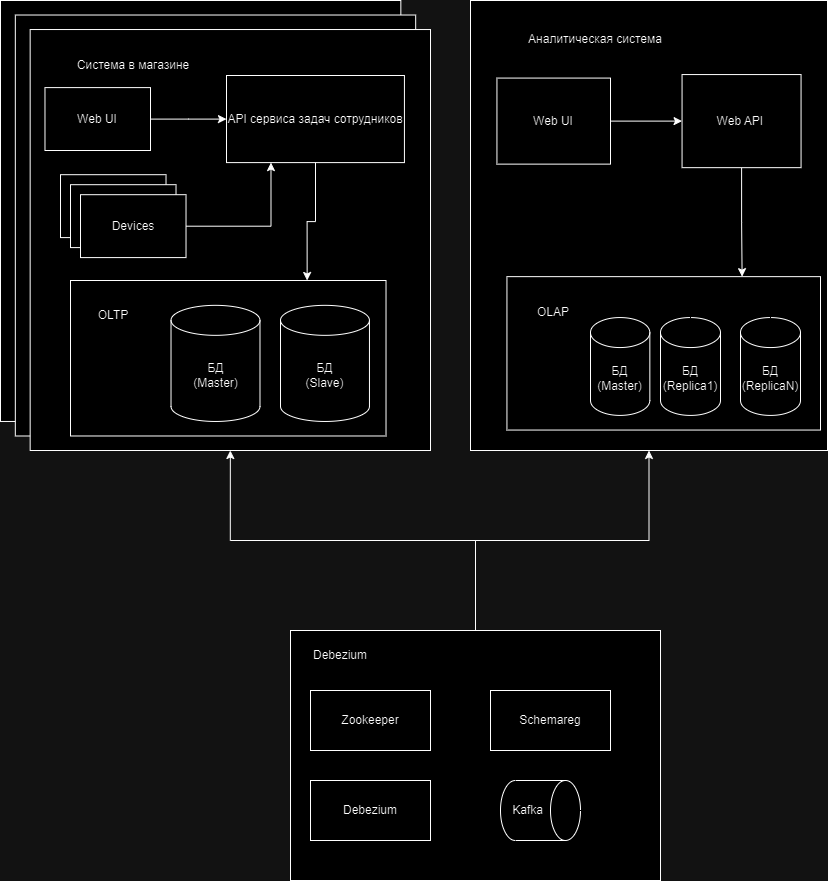

The diagram above was exported from draw.io. Its source (the exported page's mxGraphModel, read from the mxfile embedded in the PNG):
<mxGraphModel dx="1434" dy="746" grid="1" gridSize="10" guides="1" tooltips="1" connect="1" arrows="1" fold="1" page="1" pageScale="1" pageWidth="827" pageHeight="1169" math="0" shadow="0">
  <root>
    <mxCell id="0" />
    <mxCell id="1" parent="0" />
    <mxCell id="IKO1NCs78fJqF2KsxM-i-22" value="" style="group" vertex="1" connectable="0" parent="1">
      <mxGeometry x="480" y="10" width="357" height="450" as="geometry" />
    </mxCell>
    <mxCell id="IKO1NCs78fJqF2KsxM-i-11" value="" style="rounded=0;whiteSpace=wrap;html=1;movable=1;resizable=1;rotatable=1;deletable=1;editable=1;locked=0;connectable=1;" vertex="1" parent="IKO1NCs78fJqF2KsxM-i-22">
      <mxGeometry width="357" height="450" as="geometry" />
    </mxCell>
    <mxCell id="IKO1NCs78fJqF2KsxM-i-36" style="edgeStyle=orthogonalEdgeStyle;rounded=0;orthogonalLoop=1;jettySize=auto;html=1;" edge="1" parent="IKO1NCs78fJqF2KsxM-i-22" source="IKO1NCs78fJqF2KsxM-i-13" target="IKO1NCs78fJqF2KsxM-i-24">
      <mxGeometry relative="1" as="geometry" />
    </mxCell>
    <mxCell id="IKO1NCs78fJqF2KsxM-i-13" value="Web UI" style="rounded=0;whiteSpace=wrap;html=1;movable=1;resizable=1;rotatable=1;deletable=1;editable=1;locked=0;connectable=1;" vertex="1" parent="IKO1NCs78fJqF2KsxM-i-22">
      <mxGeometry x="26.44" y="77.5840909090909" width="113.56" height="86.05227272727272" as="geometry" />
    </mxCell>
    <mxCell id="IKO1NCs78fJqF2KsxM-i-12" value="Аналитическая система" style="text;html=1;strokeColor=none;fillColor=none;align=center;verticalAlign=middle;whiteSpace=wrap;rounded=0;" vertex="1" parent="IKO1NCs78fJqF2KsxM-i-22">
      <mxGeometry x="26.444444444444443" y="15.517241379310345" width="198.33333333333331" height="46.55172413793103" as="geometry" />
    </mxCell>
    <mxCell id="IKO1NCs78fJqF2KsxM-i-51" style="edgeStyle=orthogonalEdgeStyle;rounded=0;orthogonalLoop=1;jettySize=auto;html=1;entryX=0.75;entryY=0;entryDx=0;entryDy=0;" edge="1" parent="IKO1NCs78fJqF2KsxM-i-22" source="IKO1NCs78fJqF2KsxM-i-24" target="IKO1NCs78fJqF2KsxM-i-48">
      <mxGeometry relative="1" as="geometry" />
    </mxCell>
    <mxCell id="IKO1NCs78fJqF2KsxM-i-24" value="Web API&amp;nbsp;" style="rounded=0;whiteSpace=wrap;html=1;movable=1;resizable=1;rotatable=1;deletable=1;editable=1;locked=0;connectable=1;" vertex="1" parent="IKO1NCs78fJqF2KsxM-i-22">
      <mxGeometry x="211.55555555555554" y="74.05779780564262" width="119" height="93.10344827586206" as="geometry" />
    </mxCell>
    <mxCell id="IKO1NCs78fJqF2KsxM-i-48" value="" style="rounded=0;whiteSpace=wrap;html=1;movable=1;resizable=1;rotatable=1;deletable=1;editable=1;locked=0;connectable=1;" vertex="1" parent="IKO1NCs78fJqF2KsxM-i-22">
      <mxGeometry x="36.44" y="276.1363636363636" width="313.56" height="153.4090909090909" as="geometry" />
    </mxCell>
    <mxCell id="IKO1NCs78fJqF2KsxM-i-14" value="БД&lt;br style=&quot;border-color: var(--border-color);&quot;&gt;(Replica1)" style="shape=cylinder3;whiteSpace=wrap;html=1;boundedLbl=1;backgroundOutline=1;size=15;movable=1;resizable=1;rotatable=1;deletable=1;editable=1;locked=0;connectable=1;" vertex="1" parent="IKO1NCs78fJqF2KsxM-i-22">
      <mxGeometry x="190" y="317.04545454545456" width="60" height="97.86477272727272" as="geometry" />
    </mxCell>
    <mxCell id="IKO1NCs78fJqF2KsxM-i-52" value="БД&lt;br style=&quot;border-color: var(--border-color);&quot;&gt;(Master)" style="shape=cylinder3;whiteSpace=wrap;html=1;boundedLbl=1;backgroundOutline=1;size=15;movable=1;resizable=1;rotatable=1;deletable=1;editable=1;locked=0;connectable=1;" vertex="1" parent="IKO1NCs78fJqF2KsxM-i-22">
      <mxGeometry x="120" y="317.04545454545456" width="59.34" height="97.86477272727272" as="geometry" />
    </mxCell>
    <mxCell id="IKO1NCs78fJqF2KsxM-i-53" value="БД&lt;br style=&quot;border-color: var(--border-color);&quot;&gt;(ReplicaN)" style="shape=cylinder3;whiteSpace=wrap;html=1;boundedLbl=1;backgroundOutline=1;size=15;movable=1;resizable=1;rotatable=1;deletable=1;editable=1;locked=0;connectable=1;" vertex="1" parent="IKO1NCs78fJqF2KsxM-i-22">
      <mxGeometry x="270" y="317.04545454545456" width="60" height="97.86477272727272" as="geometry" />
    </mxCell>
    <mxCell id="IKO1NCs78fJqF2KsxM-i-54" value="OLAP" style="text;html=1;strokeColor=none;fillColor=none;align=center;verticalAlign=middle;whiteSpace=wrap;rounded=0;" vertex="1" parent="IKO1NCs78fJqF2KsxM-i-22">
      <mxGeometry x="53.22" y="296.59090909090907" width="60" height="30.68181818181818" as="geometry" />
    </mxCell>
    <mxCell id="IKO1NCs78fJqF2KsxM-i-23" value="" style="group" vertex="1" connectable="0" parent="1">
      <mxGeometry x="10" y="10" width="430" height="450" as="geometry" />
    </mxCell>
    <mxCell id="IKO1NCs78fJqF2KsxM-i-9" value="" style="rounded=0;whiteSpace=wrap;html=1;" vertex="1" parent="IKO1NCs78fJqF2KsxM-i-23">
      <mxGeometry width="400.34482758620686" height="420.96774193548384" as="geometry" />
    </mxCell>
    <mxCell id="IKO1NCs78fJqF2KsxM-i-10" value="" style="rounded=0;whiteSpace=wrap;html=1;" vertex="1" parent="IKO1NCs78fJqF2KsxM-i-23">
      <mxGeometry x="14.827586206896552" y="14.516129032258064" width="400.34482758620686" height="420.96774193548384" as="geometry" />
    </mxCell>
    <mxCell id="IKO1NCs78fJqF2KsxM-i-7" value="" style="rounded=0;whiteSpace=wrap;html=1;" vertex="1" parent="IKO1NCs78fJqF2KsxM-i-23">
      <mxGeometry x="29.655172413793103" y="29.032258064516128" width="400.34482758620686" height="420.96774193548384" as="geometry" />
    </mxCell>
    <mxCell id="IKO1NCs78fJqF2KsxM-i-1" value="API сервиса задач сотрудников" style="rounded=0;whiteSpace=wrap;html=1;" vertex="1" parent="IKO1NCs78fJqF2KsxM-i-23">
      <mxGeometry x="226.00137931034482" y="74.99677419354839" width="177.9310344827586" height="87.09677419354838" as="geometry" />
    </mxCell>
    <mxCell id="IKO1NCs78fJqF2KsxM-i-8" value="Система в магазине" style="text;html=1;strokeColor=none;fillColor=none;align=center;verticalAlign=middle;whiteSpace=wrap;rounded=0;" vertex="1" parent="IKO1NCs78fJqF2KsxM-i-23">
      <mxGeometry x="44.48275862068965" y="43.54838709677419" width="177.9310344827586" height="43.54838709677419" as="geometry" />
    </mxCell>
    <mxCell id="IKO1NCs78fJqF2KsxM-i-16" value="" style="rounded=0;whiteSpace=wrap;html=1;" vertex="1" parent="IKO1NCs78fJqF2KsxM-i-23">
      <mxGeometry x="70" y="280" width="315.52" height="155.48" as="geometry" />
    </mxCell>
    <mxCell id="IKO1NCs78fJqF2KsxM-i-18" value="" style="edgeStyle=orthogonalEdgeStyle;rounded=0;orthogonalLoop=1;jettySize=auto;html=1;entryX=0.75;entryY=0;entryDx=0;entryDy=0;" edge="1" parent="IKO1NCs78fJqF2KsxM-i-23" source="IKO1NCs78fJqF2KsxM-i-1" target="IKO1NCs78fJqF2KsxM-i-16">
      <mxGeometry relative="1" as="geometry" />
    </mxCell>
    <mxCell id="IKO1NCs78fJqF2KsxM-i-2" value="БД&lt;br&gt;(Master)" style="shape=cylinder3;whiteSpace=wrap;html=1;boundedLbl=1;backgroundOutline=1;size=15;" vertex="1" parent="IKO1NCs78fJqF2KsxM-i-23">
      <mxGeometry x="170.52068965517242" y="304.8387096774194" width="88.9655172413793" height="116.12903225806451" as="geometry" />
    </mxCell>
    <mxCell id="IKO1NCs78fJqF2KsxM-i-15" value="БД&lt;br&gt;(Slave)" style="shape=cylinder3;whiteSpace=wrap;html=1;boundedLbl=1;backgroundOutline=1;size=15;" vertex="1" parent="IKO1NCs78fJqF2KsxM-i-23">
      <mxGeometry x="279.99896551724134" y="304.8387096774194" width="88.9655172413793" height="116.12903225806451" as="geometry" />
    </mxCell>
    <mxCell id="IKO1NCs78fJqF2KsxM-i-28" style="edgeStyle=orthogonalEdgeStyle;rounded=0;orthogonalLoop=1;jettySize=auto;html=1;" edge="1" parent="IKO1NCs78fJqF2KsxM-i-23" source="IKO1NCs78fJqF2KsxM-i-19" target="IKO1NCs78fJqF2KsxM-i-1">
      <mxGeometry relative="1" as="geometry" />
    </mxCell>
    <mxCell id="IKO1NCs78fJqF2KsxM-i-19" value="Web UI" style="rounded=0;whiteSpace=wrap;html=1;" vertex="1" parent="IKO1NCs78fJqF2KsxM-i-23">
      <mxGeometry x="44.48" y="87.1" width="105.52" height="62.9" as="geometry" />
    </mxCell>
    <mxCell id="IKO1NCs78fJqF2KsxM-i-25" value="Devices" style="rounded=0;whiteSpace=wrap;html=1;" vertex="1" parent="IKO1NCs78fJqF2KsxM-i-23">
      <mxGeometry x="59.999999999999986" y="174.19" width="105.52" height="62.9" as="geometry" />
    </mxCell>
    <mxCell id="IKO1NCs78fJqF2KsxM-i-33" value="OLTP" style="text;html=1;strokeColor=none;fillColor=none;align=center;verticalAlign=middle;whiteSpace=wrap;rounded=0;" vertex="1" parent="IKO1NCs78fJqF2KsxM-i-23">
      <mxGeometry x="82.76" y="300" width="60" height="30" as="geometry" />
    </mxCell>
    <mxCell id="IKO1NCs78fJqF2KsxM-i-29" value="Devices" style="rounded=0;whiteSpace=wrap;html=1;" vertex="1" parent="1">
      <mxGeometry x="79.99999999999999" y="194.19" width="105.52" height="62.9" as="geometry" />
    </mxCell>
    <mxCell id="IKO1NCs78fJqF2KsxM-i-32" style="edgeStyle=orthogonalEdgeStyle;rounded=0;orthogonalLoop=1;jettySize=auto;html=1;entryX=0.25;entryY=1;entryDx=0;entryDy=0;" edge="1" parent="1" source="IKO1NCs78fJqF2KsxM-i-30" target="IKO1NCs78fJqF2KsxM-i-1">
      <mxGeometry relative="1" as="geometry" />
    </mxCell>
    <mxCell id="IKO1NCs78fJqF2KsxM-i-30" value="Devices" style="rounded=0;whiteSpace=wrap;html=1;" vertex="1" parent="1">
      <mxGeometry x="89.99999999999999" y="204.19" width="105.52" height="62.9" as="geometry" />
    </mxCell>
    <mxCell id="IKO1NCs78fJqF2KsxM-i-61" value="" style="group" vertex="1" connectable="0" parent="1">
      <mxGeometry x="300" y="640" width="370" height="250" as="geometry" />
    </mxCell>
    <mxCell id="IKO1NCs78fJqF2KsxM-i-55" value="" style="rounded=0;whiteSpace=wrap;html=1;" vertex="1" parent="IKO1NCs78fJqF2KsxM-i-61">
      <mxGeometry width="370" height="250" as="geometry" />
    </mxCell>
    <mxCell id="IKO1NCs78fJqF2KsxM-i-56" value="Debezium" style="text;html=1;strokeColor=none;fillColor=none;align=center;verticalAlign=middle;whiteSpace=wrap;rounded=0;" vertex="1" parent="IKO1NCs78fJqF2KsxM-i-61">
      <mxGeometry x="20" y="10" width="60" height="30" as="geometry" />
    </mxCell>
    <mxCell id="IKO1NCs78fJqF2KsxM-i-57" value="Zookeeper" style="rounded=0;whiteSpace=wrap;html=1;" vertex="1" parent="IKO1NCs78fJqF2KsxM-i-61">
      <mxGeometry x="20" y="60" width="120" height="60" as="geometry" />
    </mxCell>
    <mxCell id="IKO1NCs78fJqF2KsxM-i-58" value="Kafka" style="shape=cylinder3;whiteSpace=wrap;html=1;boundedLbl=1;backgroundOutline=1;size=15;direction=south;" vertex="1" parent="IKO1NCs78fJqF2KsxM-i-61">
      <mxGeometry x="210" y="150" width="80" height="60" as="geometry" />
    </mxCell>
    <mxCell id="IKO1NCs78fJqF2KsxM-i-59" value="Schemareg" style="rounded=0;whiteSpace=wrap;html=1;" vertex="1" parent="IKO1NCs78fJqF2KsxM-i-61">
      <mxGeometry x="200" y="60" width="120" height="60" as="geometry" />
    </mxCell>
    <mxCell id="IKO1NCs78fJqF2KsxM-i-60" value="Debezium" style="rounded=0;whiteSpace=wrap;html=1;" vertex="1" parent="IKO1NCs78fJqF2KsxM-i-61">
      <mxGeometry x="20" y="150" width="120" height="60" as="geometry" />
    </mxCell>
    <mxCell id="IKO1NCs78fJqF2KsxM-i-62" style="edgeStyle=orthogonalEdgeStyle;rounded=0;orthogonalLoop=1;jettySize=auto;html=1;entryX=0.5;entryY=1;entryDx=0;entryDy=0;" edge="1" parent="1" source="IKO1NCs78fJqF2KsxM-i-55" target="IKO1NCs78fJqF2KsxM-i-7">
      <mxGeometry relative="1" as="geometry" />
    </mxCell>
    <mxCell id="IKO1NCs78fJqF2KsxM-i-63" style="edgeStyle=orthogonalEdgeStyle;rounded=0;orthogonalLoop=1;jettySize=auto;html=1;" edge="1" parent="1" source="IKO1NCs78fJqF2KsxM-i-55" target="IKO1NCs78fJqF2KsxM-i-11">
      <mxGeometry relative="1" as="geometry" />
    </mxCell>
  </root>
</mxGraphModel>